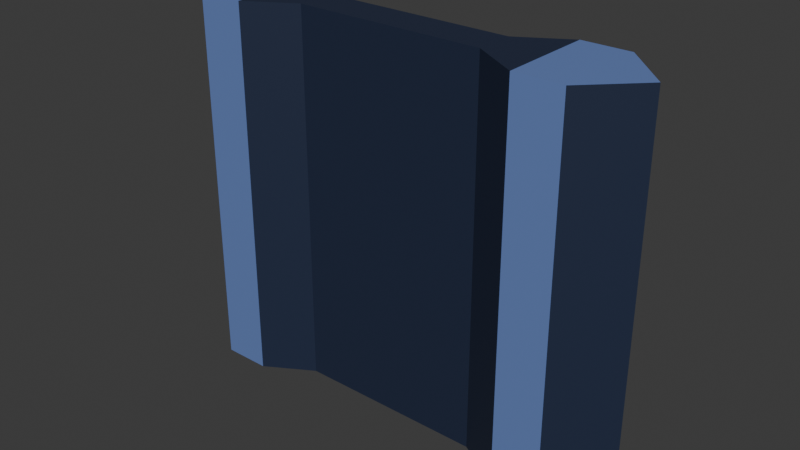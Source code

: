 # Source: wall_thin-middle.blend  (saved by Blender 5.0.118; exported with 4.5.12 LTS)
import bpy
from mathutils import Matrix  # noqa: F401  (used for matrix-valued properties, if any)

bpy.ops.wm.read_factory_settings(use_empty=True)
scene = bpy.context.scene
scene.name = 'Scene'

# ---- collections
col_collection = bpy.data.collections.new('Collection'); scene.collection.children.link(col_collection)

# ---- materials (node trees are filled in below, after node groups)
mat_basemat = bpy.data.materials.new('BaseMat')
mat_lightcolormat = bpy.data.materials.new('LightColorMat')

# ---- material node trees
mat_basemat.use_nodes = True; mat_basemat.node_tree.nodes.clear()
_N = mat_basemat.node_tree.nodes; _L = mat_basemat.node_tree.links
n0 = _N.new('ShaderNodeBsdfPrincipled'); n0.name = 'Principled BSDF'; n0.location = (-200, 100)
n0.inputs[0].default_value = (0.016, 0.02519, 0.05781, 1.0)
n1 = _N.new('ShaderNodeOutputMaterial'); n1.name = 'Material Output'; n1.location = (200, 100)
_L.new(n0.outputs[0], n1.inputs[0])
n1.is_active_output = True
mat_lightcolormat.use_nodes = True; mat_lightcolormat.node_tree.nodes.clear()
_N = mat_lightcolormat.node_tree.nodes; _L = mat_lightcolormat.node_tree.links
n0 = _N.new('ShaderNodeBsdfPrincipled'); n0.name = 'Principled BSDF'; n0.location = (-200, 100)
n0.inputs[0].default_value = (0.1384, 0.2195, 0.5029, 1.0)
n1 = _N.new('ShaderNodeOutputMaterial'); n1.name = 'Material Output'; n1.location = (200, 100)
_L.new(n0.outputs[0], n1.inputs[0])
n1.is_active_output = True

# ---- world
world_world = bpy.data.worlds.new('World'); scene.world = world_world
world_world.use_nodes = True; world_world.node_tree.nodes.clear()
_N = world_world.node_tree.nodes; _L = world_world.node_tree.links
n0 = _N.new('ShaderNodeOutputWorld'); n0.name = 'World Output'; n0.location = (200, 100)
n1 = _N.new('ShaderNodeBackground'); n1.name = 'Background'; n1.location = (-200, 100)
n1.inputs[0].default_value = (0.05088, 0.05088, 0.05088, 1.0)
_L.new(n1.outputs[0], n0.inputs[0])
n0.is_active_output = True
world_world.color = (0.05088, 0.05088, 0.05088)
world_world.sun_shadow_jitter_overblur = 0.0

# ---- meshes
me_cube_001 = bpy.data.meshes.new('Cube.001')
me_cube_001.from_pydata([(1.0, 0.0, -2.0), (1.0, 0.0, 2.0), (2.0, -0.5, -2.0), (2.0, -0.5, 2.0), (2.0, 0.5, -2.0), (2.0, 0.5, 2.0), (0.0, 0.2, -2.0), (0.0, 0.2, 2.0), (0.0, -0.2, -2.0), (0.0, -0.2, 2.0), (1.0, 0.2, 2.0), (1.0, -0.2, -2.0), (1.0, 0.2, -2.0), (1.0, -0.2, 2.0), (0.0, 0.0, -2.0), (0.0, 0.0, 2.0), (2.5, 0.0, 2.0), (1.5, 0.0, -2.0), (2.5, 0.0, -2.0), (1.5, 0.0, 2.0), (1.5, 0.5, 2.0), (1.5, -0.5, -2.0), (1.5, 0.5, -2.0), (1.5, -0.5, 2.0)], [], [(22, 20, 5, 4), (18, 16, 3, 2), (17, 18, 2, 21), (1, 15, 9, 13), (10, 7, 15, 1), (11, 13, 9, 8), (5, 20, 19, 16), (21, 23, 13, 11), (19, 1, 13, 23), (14, 0, 11, 8), (6, 7, 10, 12), (12, 22, 17, 0), (20, 10, 1, 19), (6, 12, 0, 14), (4, 5, 16, 18), (22, 4, 18, 17), (16, 19, 23, 3), (2, 3, 23, 21), (0, 17, 21, 11), (12, 10, 20, 22)])
me_cube_001.polygons.foreach_set('material_index', [1, 0, 0, 0, 0, 0, 1, 0, 0, 0, 0, 0, 0, 0, 0, 0, 1, 1, 0, 0])
_uv = me_cube_001.uv_layers.new(name='UVMap')
_uv.uv.foreach_set('vector', [0.375, 0.4688, 0.625, 0.4688, 0.625, 0.5, 0.375, 0.5, 0.375, 0.625, 0.625, 0.625, 0.625, 0.75, 0.375, 0.75, 0.3438, 0.625, 0.375, 0.625, 0.375, 0.75, 0.3438, 0.75, 0.6875, 0.625, 0.75, 0.625, 0.75, 0.75, 0.6875, 0.75, 0.6875, 0.5, 0.75, 0.5, 0.75, 0.625, 0.6875, 0.625, 0.375, 0.8125, 0.625, 0.8125, 0.625, 0.875, 0.375, 0.875, 0.625, 0.5, 0.6562, 0.5, 0.6562, 0.625, 0.625, 0.625, 0.375, 0.7812, 0.625, 0.7812, 0.625, 0.8125, 0.375, 0.8125, 0.6562, 0.625, 0.6875, 0.625, 0.6875, 0.75, 0.6562, 0.75, 0.25, 0.625, 0.3125, 0.625, 0.3125, 0.75, 0.25, 0.75, 0.375, 0.375, 0.625, 0.375, 0.625, 0.4375, 0.375, 0.4375, 0.3125, 0.5, 0.3438, 0.5, 0.3438, 0.625, 0.3125, 0.625, 0.6562, 0.5, 0.6875, 0.5, 0.6875, 0.625, 0.6562, 0.625, 0.25, 0.5, 0.3125, 0.5, 0.3125, 0.625, 0.25, 0.625, 0.375, 0.5, 0.625, 0.5, 0.625, 0.625, 0.375, 0.625, 0.3438, 0.5, 0.375, 0.5, 0.375, 0.625, 0.3438, 0.625, 0.625, 0.625, 0.6562, 0.625, 0.6562, 0.75, 0.625, 0.75, 0.375, 0.75, 0.625, 0.75, 0.625, 0.7812, 0.375, 0.7812, 0.3125, 0.625, 0.3438, 0.625, 0.3438, 0.75, 0.3125, 0.75, 0.375, 0.4375, 0.625, 0.4375, 0.625, 0.4688, 0.375, 0.4688])
me_cube_001.materials.append(mat_basemat)
me_cube_001.materials.append(mat_lightcolormat)
me_cube_001.update()

# ---- objects
ob_base_col = bpy.data.objects.new('Base-col', me_cube_001)

# ---- transforms, parenting, visibility, modifiers, constraints
ob_base_col.location = (0.0, 0.0, 2.0)
_m = ob_base_col.modifiers.new('Mirror', 'MIRROR')

# ---- collection membership
col_collection.objects.link(ob_base_col)

# ---- scene / render settings (as saved in the file)
scene.frame_start = 1; scene.frame_end = 250; scene.frame_set(1)
scene.render.engine = 'BLENDER_EEVEE_NEXT'
scene.render.bake_bias = 0.0
scene.render.bake_samples = 0
scene.cycles.sampling_pattern = 'TABULATED_SOBOL'
scene.eevee.use_volume_custom_range = False
bpy.context.view_layer.update()

# ---- added for rendering (the .blend has no active camera and no usable light): camera, sun
cam_auto = bpy.data.cameras.new('AutoCamera')
cam_auto.lens = 50.0
cam_auto.sensor_width = 36.0
cam_auto.clip_end = 1000.0
ob_auto_camera = bpy.data.objects.new('AutoCamera', cam_auto)
scene.collection.objects.link(ob_auto_camera)
ob_auto_camera.location = (5.99614, -7.19537, 6.79691)
ob_auto_camera.rotation_euler = (1.09748, -7.21219e-08, 0.694738)
scene.camera = ob_auto_camera
light_auto_sun = bpy.data.lights.new('AutoSun', 'SUN')
light_auto_sun.energy = 3.0
light_auto_sun.angle = 0.0523599
ob_auto_sun = bpy.data.objects.new('AutoSun', light_auto_sun)
scene.collection.objects.link(ob_auto_sun)
ob_auto_sun.rotation_euler = (0.872665, 0.174533, 0.523599)
bpy.context.view_layer.update()

